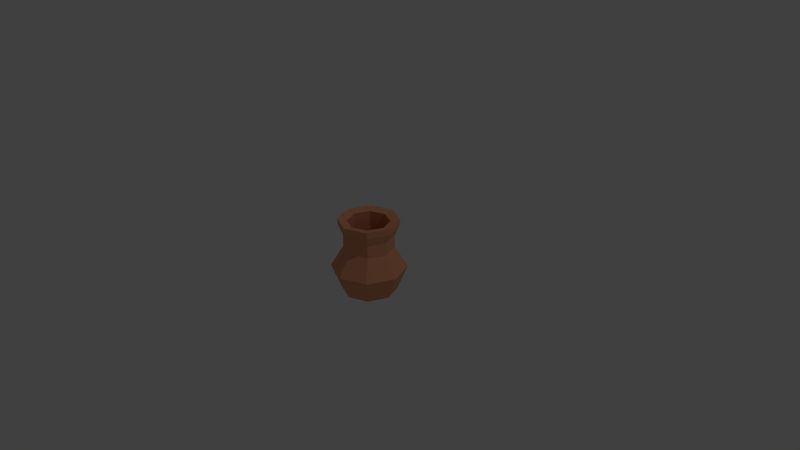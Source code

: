 # Source: vase.blend  (saved by Blender 2.79.0; exported with 4.5.12 LTS)
import bpy
from mathutils import Matrix  # noqa: F401  (used for matrix-valued properties, if any)

bpy.ops.wm.read_factory_settings(use_empty=True)
scene = bpy.context.scene
scene.name = 'Scene'

# ---- collections
col_collection_1 = bpy.data.collections.new('Collection 1'); scene.collection.children.link(col_collection_1)

# ---- materials (node trees are filled in below, after node groups)
mat_vasematerial = bpy.data.materials.new('vaseMaterial')
mat_vasematerial.alpha_threshold = 0.0
mat_vasematerial.use_transparent_shadow = False
mat_vasematerial.diffuse_color = (0.8, 0.3422, 0.1843, 1.0)
mat_vasematerial.roughness = 0.5

# ---- material node trees

# ---- world
world_world = bpy.data.worlds.new('World'); scene.world = world_world
world_world.color = (0.05088, 0.05088, 0.05088)
world_world.use_sun_shadow = False
world_world.sun_shadow_jitter_overblur = 0.0
world_world.cycles.sampling_method = 'MANUAL'

# ---- cameras
cam_camera = bpy.data.cameras.new('Camera')
cam_camera.clip_end = 100.0
cam_camera.lens = 35.0
cam_camera.sensor_width = 32.0
cam_camera.sensor_height = 18.0
cam_camera.ortho_scale = 7.314
cam_camera.dof.focus_distance = 0.0
cam_camera.dof.aperture_fstop = 128.0

# ---- lights
light_lamp = bpy.data.lights.new('Lamp', 'POINT')
light_lamp.transmission_factor = 0.0
light_lamp.cutoff_distance = 30.0
light_lamp.energy = 100.0
light_lamp.shadow_buffer_clip_start = 1.001
light_lamp.shadow_soft_size = 0.1
light_lamp.shadow_maximum_resolution = 0.006
light_lamp.use_absolute_resolution = True

# ---- meshes
me_cylinder = bpy.data.meshes.new('Cylinder')
me_cylinder.from_pydata([(-2.056e-09, 0.7241, -1.0), (-6.488e-09, 0.8046, 1.0), (0.512, 0.512, -1.0), (0.569, 0.569, 1.0), (0.7241, -2.96e-08, -1.0), (0.8046, -3.539e-08, 1.0), (0.512, -0.512, -1.0), (0.569, -0.569, 1.0), (-6.536e-08, -0.7241, -1.0), (-7.683e-08, -0.8046, 1.0), (-0.512, -0.512, -1.0), (-0.569, -0.569, 1.0), (-0.7241, 1.069e-08, -1.0), (-0.8046, 9.373e-09, 1.0), (-0.512, 0.512, -1.0), (-0.569, 0.569, 1.0), (-6.248e-09, 0.6645, 0.5588), (0.4699, 0.4699, 0.5588), (0.6645, -2.655e-08, 0.5588), (0.4699, -0.4699, 0.5588), (-6.434e-08, -0.6645, 0.5588), (-0.4699, -0.4699, 0.5588), (-0.6645, 1.042e-08, 0.5588), (-0.4699, 0.4699, 0.5588), (0.4699, 0.4699, 0.2184), (0.6645, -2.655e-08, 0.2184), (0.4699, -0.4699, 0.2184), (-6.434e-08, -0.6645, 0.2184), (-0.4699, -0.4699, 0.2184), (-0.6645, 1.042e-08, 0.2184), (-0.4699, 0.4699, 0.2184), (-6.248e-09, 0.6645, 0.2184), (0.7071, 0.7071, -0.3342), (1.0, -4.371e-08, -0.3342), (0.7071, -0.7071, -0.3342), (-8.742e-08, -1.0, -0.3342), (-0.7071, -0.7071, -0.3342), (-1.0, 1.192e-08, -0.3342), (-0.7071, 0.7071, -0.3342), (0.0, 1.0, -0.3342), (0.3832, 0.4079, 0.9421), (-0.01464, 0.5727, 0.9421), (0.548, 0.009994, 0.9421), (0.3832, -0.3879, 0.9421), (-0.01464, -0.5527, 0.9421), (-0.4125, -0.3879, 0.9421), (-0.5773, 0.009994, 0.9421), (-0.4125, 0.4079, 0.9421), (0.4706, 0.4953, -0.8513), (-0.01464, 0.6963, -0.8513), (0.6717, 0.009994, -0.8513), (0.4706, -0.4753, -0.8513), (-0.01464, -0.6763, -0.8513), (-0.4999, -0.4753, -0.8513), (-0.7009, 0.009994, -0.8513), (-0.4999, 0.4953, -0.8513), (-4.778e-09, 0.7796, 0.8218), (0.5512, 0.5512, 0.8218), (0.7796, -3.285e-08, 0.8218), (0.5512, -0.5512, 0.8218), (-7.293e-08, -0.7796, 0.8218), (-0.5512, -0.5512, 0.8218), (-0.7796, 1.052e-08, 0.8218), (-0.5512, 0.5512, 0.8218)], [], [(56, 1, 3, 57), (57, 3, 5, 58), (58, 5, 7, 59), (59, 7, 9, 60), (60, 9, 11, 61), (61, 11, 13, 62), (9, 7, 43, 44), (62, 13, 15, 63), (63, 15, 1, 56), (0, 2, 4, 6, 8, 10, 12, 14), (30, 23, 16, 31), (29, 22, 23, 30), (28, 21, 22, 29), (27, 20, 21, 28), (26, 19, 20, 27), (25, 18, 19, 26), (24, 17, 18, 25), (31, 16, 17, 24), (39, 31, 24, 32), (32, 24, 25, 33), (33, 25, 26, 34), (34, 26, 27, 35), (35, 27, 28, 36), (36, 28, 29, 37), (37, 29, 30, 38), (38, 30, 31, 39), (14, 38, 39, 0), (12, 37, 38, 14), (10, 36, 37, 12), (8, 35, 36, 10), (6, 34, 35, 8), (4, 33, 34, 6), (2, 32, 33, 4), (0, 39, 32, 2), (41, 47, 55, 49), (15, 13, 46, 47), (5, 3, 40, 42), (11, 9, 44, 45), (1, 15, 47, 41), (3, 1, 41, 40), (7, 5, 42, 43), (13, 11, 45, 46), (48, 49, 55, 54, 53, 52, 51, 50), (46, 45, 53, 54), (44, 43, 51, 52), (42, 40, 48, 50), (47, 46, 54, 55), (45, 44, 52, 53), (43, 42, 50, 51), (40, 41, 49, 48), (23, 63, 56, 16), (22, 62, 63, 23), (21, 61, 62, 22), (20, 60, 61, 21), (19, 59, 60, 20), (18, 58, 59, 19), (17, 57, 58, 18), (16, 56, 57, 17)])
_uv = me_cylinder.uv_layers.new(name='UVMap')
_uv.uv.foreach_set('vector', [0.8879, 0.7788, 0.7788, 0.7788, 0.7788, 0.8879, 0.8879, 0.8879, 0.8879, 0.6677, 0.7788, 0.6677, 0.7788, 0.7768, 0.8879, 0.7768, 0.8879, 0.5566, 0.7788, 0.5566, 0.7788, 0.6657, 0.8879, 0.6657, 0.6657, 0.7788, 0.5566, 0.7788, 0.5566, 0.8879, 0.6657, 0.8879, 0.5546, 0.7788, 0.4454, 0.7788, 0.4454, 0.8879, 0.5546, 0.8879, 0.8879, 0.4454, 0.7788, 0.4454, 0.7788, 0.5546, 0.8879, 0.5546, 0.8879, 0.3343, 0.7788, 0.3343, 0.7788, 0.4434, 0.8879, 0.4434, 0.7768, 0.6677, 0.6677, 0.6677, 0.6677, 0.7768, 0.7768, 0.7768, 0.7768, 0.1121, 0.6677, 0.1121, 0.6677, 0.2212, 0.7768, 0.2212, 0.1567, 0.2232, 0.2212, 0.2877, 0.2212, 0.3789, 0.1567, 0.4434, 0.0655, 0.4434, 0.001001, 0.3789, 0.001001, 0.2877, 0.0655, 0.2232, 0.5546, 0.4454, 0.4454, 0.4454, 0.4454, 0.5546, 0.5546, 0.5546, 0.6657, 0.001001, 0.5566, 0.001001, 0.5566, 0.1101, 0.6657, 0.1101, 0.1101, 0.5566, 0.001001, 0.5566, 0.001001, 0.6657, 0.1101, 0.6657, 0.2212, 0.5566, 0.1121, 0.5566, 0.1121, 0.6657, 0.2212, 0.6657, 0.6657, 0.1121, 0.5566, 0.1121, 0.5566, 0.2212, 0.6657, 0.2212, 0.6657, 0.2232, 0.5566, 0.2232, 0.5566, 0.3323, 0.6657, 0.3323, 0.3323, 0.5566, 0.2232, 0.5566, 0.2232, 0.6657, 0.3323, 0.6657, 0.6657, 0.3343, 0.5566, 0.3343, 0.5566, 0.4434, 0.6657, 0.4434, 0.4434, 0.5566, 0.3343, 0.5566, 0.3343, 0.6657, 0.4434, 0.6657, 0.5546, 0.5566, 0.4454, 0.5566, 0.4454, 0.6657, 0.5546, 0.6657, 0.6657, 0.4454, 0.5566, 0.4454, 0.5566, 0.5546, 0.6657, 0.5546, 0.6657, 0.5566, 0.5566, 0.5566, 0.5566, 0.6657, 0.6657, 0.6657, 0.1101, 0.6677, 0.001001, 0.6677, 0.001001, 0.7768, 0.1101, 0.7768, 0.7768, 0.001001, 0.6677, 0.001001, 0.6677, 0.1101, 0.7768, 0.1101, 0.7768, 0.7788, 0.6677, 0.7788, 0.6677, 0.8879, 0.7768, 0.8879, 0.2212, 0.6677, 0.1121, 0.6677, 0.1121, 0.7768, 0.2212, 0.7768, 0.7768, 0.2232, 0.6677, 0.2232, 0.6677, 0.3323, 0.7768, 0.3323, 0.3323, 0.6677, 0.2232, 0.6677, 0.2232, 0.7768, 0.3323, 0.7768, 0.7768, 0.3343, 0.6677, 0.3343, 0.6677, 0.4434, 0.7768, 0.4434, 0.4434, 0.6677, 0.3343, 0.6677, 0.3343, 0.7768, 0.4434, 0.7768, 0.5546, 0.6677, 0.4454, 0.6677, 0.4454, 0.7768, 0.5546, 0.7768, 0.7768, 0.4454, 0.6677, 0.4454, 0.6677, 0.5546, 0.7768, 0.5546, 0.7768, 0.5566, 0.6677, 0.5566, 0.6677, 0.6657, 0.7768, 0.6657, 0.6657, 0.6677, 0.5566, 0.6677, 0.5566, 0.7768, 0.6657, 0.7768, 0.5546, 0.001001, 0.4454, 0.001001, 0.4454, 0.2212, 0.5546, 0.2212, 0.1101, 0.7788, 0.001001, 0.7788, 0.001001, 0.8879, 0.1101, 0.8879, 0.8879, 0.001001, 0.7788, 0.001001, 0.7788, 0.1101, 0.8879, 0.1101, 0.2212, 0.7788, 0.1121, 0.7788, 0.1121, 0.8879, 0.2212, 0.8879, 0.8879, 0.1121, 0.7788, 0.1121, 0.7788, 0.2212, 0.8879, 0.2212, 0.8879, 0.2232, 0.7788, 0.2232, 0.7788, 0.3323, 0.8879, 0.3323, 0.3323, 0.7788, 0.2232, 0.7788, 0.2232, 0.8879, 0.3323, 0.8879, 0.4434, 0.7788, 0.3343, 0.7788, 0.3343, 0.8879, 0.4434, 0.8879, 0.1567, 0.001001, 0.2212, 0.0655, 0.2212, 0.1567, 0.1567, 0.2212, 0.0655, 0.2212, 0.001001, 0.1567, 0.001001, 0.0655, 0.0655, 0.001001, 0.4434, 0.4434, 0.4434, 0.3343, 0.2232, 0.3343, 0.2232, 0.4434, 0.3323, 0.1121, 0.2232, 0.1121, 0.2232, 0.3323, 0.3323, 0.3323, 0.4434, 0.1101, 0.4434, 0.001001, 0.2232, 0.001001, 0.2232, 0.1101, 0.4434, 0.1121, 0.3343, 0.1121, 0.3343, 0.3323, 0.4434, 0.3323, 0.2212, 0.5546, 0.2212, 0.4454, 0.001001, 0.4454, 0.001001, 0.5546, 0.5546, 0.2232, 0.4454, 0.2232, 0.4454, 0.4434, 0.5546, 0.4434, 0.4434, 0.5546, 0.4434, 0.4454, 0.2232, 0.4454, 0.2232, 0.5546, 0.1101, 0.8899, 0.001001, 0.8899, 0.001001, 0.999, 0.1101, 0.999, 0.999, 0.001001, 0.8899, 0.001001, 0.8899, 0.1101, 0.999, 0.1101, 0.2212, 0.8899, 0.1121, 0.8899, 0.1121, 0.999, 0.2212, 0.999, 0.999, 0.1121, 0.8899, 0.1121, 0.8899, 0.2212, 0.999, 0.2212, 0.999, 0.2232, 0.8899, 0.2232, 0.8899, 0.3323, 0.999, 0.3323, 0.3323, 0.8899, 0.2232, 0.8899, 0.2232, 0.999, 0.3323, 0.999, 0.4434, 0.8899, 0.3343, 0.8899, 0.3343, 0.999, 0.4434, 0.999, 0.999, 0.3343, 0.8899, 0.3343, 0.8899, 0.4434, 0.999, 0.4434])
me_cylinder.materials.append(mat_vasematerial)
me_cylinder.use_remesh_preserve_volume = False
me_cylinder.use_remesh_preserve_attributes = False
me_cylinder.use_mirror_vertex_groups = False
me_cylinder.update()

# ---- objects
ob_cylinder = bpy.data.objects.new('Cylinder', me_cylinder)
ob_lamp = bpy.data.objects.new('Lamp', light_lamp)
ob_camera = bpy.data.objects.new('Camera', cam_camera)

# ---- transforms, parenting, visibility, modifiers, constraints
ob_cylinder.location = (0.0, 0.0, 0.0)
ob_cylinder.scale = (0.5, 0.5, 0.5)
ob_cylinder.lineart.crease_threshold = 0.0
ob_lamp.location = (4.076, 1.005, 5.904)
ob_lamp.rotation_euler = (0.6503, 0.05522, 1.866)
ob_lamp.lock_rotations_4d = False
ob_lamp.empty_display_type = 'ARROWS'
ob_lamp.color = (0.0, 0.0, 0.0, 0.0)
ob_lamp.lineart.crease_threshold = 0.0
ob_camera.location = (7.481, -6.508, 5.344)
ob_camera.rotation_euler = (1.109, 0.0, 0.8149)
ob_camera.lock_rotations_4d = False
ob_camera.empty_display_type = 'ARROWS'
ob_camera.color = (0.0, 0.0, 0.0, 0.0)
ob_camera.display_type = 'WIRE'
ob_camera.lineart.crease_threshold = 0.0

# ---- collection membership
col_collection_1.objects.link(ob_cylinder)
col_collection_1.objects.link(ob_lamp)
col_collection_1.objects.link(ob_camera)

# ---- scene / render settings (as saved in the file)
scene.camera = ob_camera
scene.frame_start = 1; scene.frame_end = 250; scene.frame_set(1)
scene.render.engine = 'BLENDER_EEVEE_NEXT'
scene.render.resolution_percentage = 50
scene.render.dither_intensity = 0.0
scene.cycles.use_denoising = False
scene.cycles.samples = 128
scene.cycles.sampling_pattern = 'TABULATED_SOBOL'
scene.cycles.use_adaptive_sampling = False
scene.cycles.use_light_tree = False
scene.cycles.blur_glossy = 0.0
scene.cycles.sample_clamp_indirect = 0.0
scene.view_settings.view_transform = 'Standard'
bpy.context.view_layer.update()
